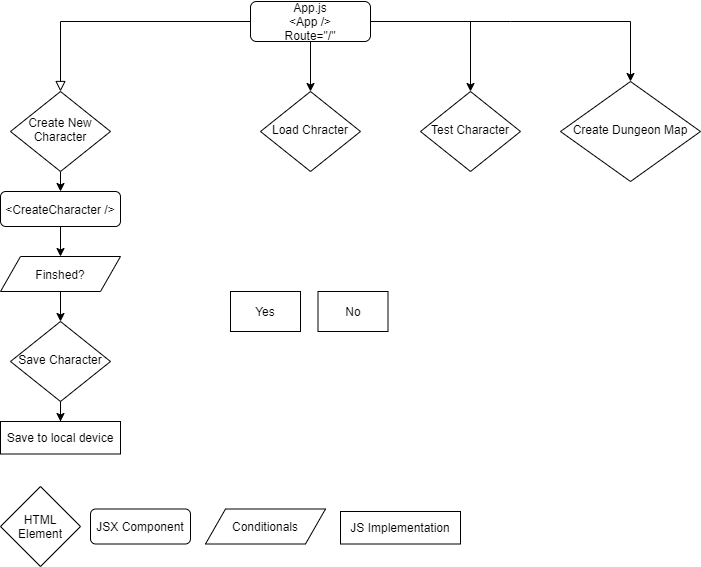

The diagram above was exported from draw.io. Its source (the exported page's mxGraphModel, read from the mxfile embedded in the PNG):
<mxGraphModel dx="782" dy="490" grid="1" gridSize="10" guides="1" tooltips="1" connect="1" arrows="1" fold="1" page="1" pageScale="1" pageWidth="827" pageHeight="1169" math="0" shadow="0">
  <root>
    <mxCell id="WIyWlLk6GJQsqaUBKTNV-0" />
    <mxCell id="WIyWlLk6GJQsqaUBKTNV-1" parent="WIyWlLk6GJQsqaUBKTNV-0" />
    <mxCell id="WIyWlLk6GJQsqaUBKTNV-2" value="" style="rounded=0;html=1;jettySize=auto;orthogonalLoop=1;fontSize=11;endArrow=block;endFill=0;endSize=8;strokeWidth=1;shadow=0;labelBackgroundColor=none;edgeStyle=orthogonalEdgeStyle;" parent="WIyWlLk6GJQsqaUBKTNV-1" source="WIyWlLk6GJQsqaUBKTNV-3" target="WIyWlLk6GJQsqaUBKTNV-6" edge="1">
      <mxGeometry relative="1" as="geometry" />
    </mxCell>
    <mxCell id="F2FmkiT6e4se05piRwS--6" style="edgeStyle=none;rounded=0;orthogonalLoop=1;jettySize=auto;html=1;exitX=1;exitY=0.5;exitDx=0;exitDy=0;entryX=0.5;entryY=0;entryDx=0;entryDy=0;" parent="WIyWlLk6GJQsqaUBKTNV-1" source="WIyWlLk6GJQsqaUBKTNV-3" target="F2FmkiT6e4se05piRwS--5" edge="1">
      <mxGeometry relative="1" as="geometry">
        <Array as="points">
          <mxPoint x="560" y="40" />
          <mxPoint x="680" y="40" />
        </Array>
      </mxGeometry>
    </mxCell>
    <mxCell id="F2FmkiT6e4se05piRwS--9" style="edgeStyle=none;rounded=0;orthogonalLoop=1;jettySize=auto;html=1;entryX=0.5;entryY=0;entryDx=0;entryDy=0;" parent="WIyWlLk6GJQsqaUBKTNV-1" target="F2FmkiT6e4se05piRwS--3" edge="1">
      <mxGeometry relative="1" as="geometry">
        <mxPoint x="520" y="40" as="sourcePoint" />
      </mxGeometry>
    </mxCell>
    <mxCell id="dH5IlT0uhnSe7mpIYeZc-20" style="edgeStyle=orthogonalEdgeStyle;rounded=0;orthogonalLoop=1;jettySize=auto;html=1;entryX=0.5;entryY=0;entryDx=0;entryDy=0;" edge="1" parent="WIyWlLk6GJQsqaUBKTNV-1" source="WIyWlLk6GJQsqaUBKTNV-3" target="WIyWlLk6GJQsqaUBKTNV-10">
      <mxGeometry relative="1" as="geometry" />
    </mxCell>
    <mxCell id="WIyWlLk6GJQsqaUBKTNV-3" value="App.js&lt;br&gt;&amp;lt;App /&amp;gt;&lt;br&gt;Route=&quot;/&quot;" style="rounded=1;whiteSpace=wrap;html=1;fontSize=12;glass=0;strokeWidth=1;shadow=0;" parent="WIyWlLk6GJQsqaUBKTNV-1" vertex="1">
      <mxGeometry x="300" y="20" width="120" height="40" as="geometry" />
    </mxCell>
    <mxCell id="F2FmkiT6e4se05piRwS--7" style="edgeStyle=none;rounded=0;orthogonalLoop=1;jettySize=auto;html=1;exitX=0.5;exitY=1;exitDx=0;exitDy=0;entryX=0.5;entryY=0;entryDx=0;entryDy=0;" parent="WIyWlLk6GJQsqaUBKTNV-1" source="WIyWlLk6GJQsqaUBKTNV-6" edge="1">
      <mxGeometry relative="1" as="geometry">
        <mxPoint x="110" y="210" as="targetPoint" />
      </mxGeometry>
    </mxCell>
    <mxCell id="WIyWlLk6GJQsqaUBKTNV-6" value="Create New Character" style="rhombus;whiteSpace=wrap;html=1;shadow=0;fontFamily=Helvetica;fontSize=12;align=center;strokeWidth=1;spacing=6;spacingTop=-4;" parent="WIyWlLk6GJQsqaUBKTNV-1" vertex="1">
      <mxGeometry x="60" y="110" width="100" height="80" as="geometry" />
    </mxCell>
    <mxCell id="WIyWlLk6GJQsqaUBKTNV-10" value="Load Chracter" style="rhombus;whiteSpace=wrap;html=1;shadow=0;fontFamily=Helvetica;fontSize=12;align=center;strokeWidth=1;spacing=6;spacingTop=-4;" parent="WIyWlLk6GJQsqaUBKTNV-1" vertex="1">
      <mxGeometry x="310" y="110" width="100" height="80" as="geometry" />
    </mxCell>
    <mxCell id="F2FmkiT6e4se05piRwS--3" value="Test Character" style="rhombus;whiteSpace=wrap;html=1;shadow=0;fontFamily=Helvetica;fontSize=12;align=center;strokeWidth=1;spacing=6;spacingTop=-4;" parent="WIyWlLk6GJQsqaUBKTNV-1" vertex="1">
      <mxGeometry x="470" y="110" width="100" height="80" as="geometry" />
    </mxCell>
    <mxCell id="F2FmkiT6e4se05piRwS--5" value="Create Dungeon Map" style="rhombus;whiteSpace=wrap;html=1;shadow=0;fontFamily=Helvetica;fontSize=12;align=center;strokeWidth=1;spacing=6;spacingTop=-4;" parent="WIyWlLk6GJQsqaUBKTNV-1" vertex="1">
      <mxGeometry x="610" y="100" width="140" height="100" as="geometry" />
    </mxCell>
    <mxCell id="dH5IlT0uhnSe7mpIYeZc-17" style="edgeStyle=orthogonalEdgeStyle;rounded=0;orthogonalLoop=1;jettySize=auto;html=1;entryX=0.5;entryY=0;entryDx=0;entryDy=0;" edge="1" parent="WIyWlLk6GJQsqaUBKTNV-1" source="dH5IlT0uhnSe7mpIYeZc-0" target="dH5IlT0uhnSe7mpIYeZc-14">
      <mxGeometry relative="1" as="geometry" />
    </mxCell>
    <mxCell id="dH5IlT0uhnSe7mpIYeZc-0" value="Save Character" style="rhombus;whiteSpace=wrap;html=1;shadow=0;fontFamily=Helvetica;fontSize=12;align=center;strokeWidth=1;spacing=6;spacingTop=-4;" vertex="1" parent="WIyWlLk6GJQsqaUBKTNV-1">
      <mxGeometry x="60" y="340" width="100" height="80" as="geometry" />
    </mxCell>
    <mxCell id="dH5IlT0uhnSe7mpIYeZc-5" value="Yes" style="rounded=0;whiteSpace=wrap;html=1;" vertex="1" parent="WIyWlLk6GJQsqaUBKTNV-1">
      <mxGeometry x="280" y="310" width="70" height="40" as="geometry" />
    </mxCell>
    <mxCell id="dH5IlT0uhnSe7mpIYeZc-6" value="No" style="rounded=0;whiteSpace=wrap;html=1;" vertex="1" parent="WIyWlLk6GJQsqaUBKTNV-1">
      <mxGeometry x="367.5" y="310" width="70" height="40" as="geometry" />
    </mxCell>
    <mxCell id="dH5IlT0uhnSe7mpIYeZc-7" value="HTML Element" style="rhombus;whiteSpace=wrap;html=1;" vertex="1" parent="WIyWlLk6GJQsqaUBKTNV-1">
      <mxGeometry x="50" y="505" width="80" height="80" as="geometry" />
    </mxCell>
    <mxCell id="dH5IlT0uhnSe7mpIYeZc-8" value="JSX Component" style="rounded=1;whiteSpace=wrap;html=1;" vertex="1" parent="WIyWlLk6GJQsqaUBKTNV-1">
      <mxGeometry x="140" y="527.5" width="100" height="35" as="geometry" />
    </mxCell>
    <mxCell id="dH5IlT0uhnSe7mpIYeZc-9" value="Conditionals" style="shape=parallelogram;perimeter=parallelogramPerimeter;whiteSpace=wrap;html=1;fixedSize=1;" vertex="1" parent="WIyWlLk6GJQsqaUBKTNV-1">
      <mxGeometry x="255" y="527.5" width="120" height="35" as="geometry" />
    </mxCell>
    <mxCell id="dH5IlT0uhnSe7mpIYeZc-12" style="edgeStyle=orthogonalEdgeStyle;rounded=0;orthogonalLoop=1;jettySize=auto;html=1;entryX=0.5;entryY=0;entryDx=0;entryDy=0;" edge="1" parent="WIyWlLk6GJQsqaUBKTNV-1" source="dH5IlT0uhnSe7mpIYeZc-10" target="dH5IlT0uhnSe7mpIYeZc-11">
      <mxGeometry relative="1" as="geometry" />
    </mxCell>
    <mxCell id="dH5IlT0uhnSe7mpIYeZc-10" value="&amp;lt;CreateCharacter /&amp;gt;" style="rounded=1;whiteSpace=wrap;html=1;" vertex="1" parent="WIyWlLk6GJQsqaUBKTNV-1">
      <mxGeometry x="50" y="210" width="120" height="35" as="geometry" />
    </mxCell>
    <mxCell id="dH5IlT0uhnSe7mpIYeZc-16" style="edgeStyle=orthogonalEdgeStyle;rounded=0;orthogonalLoop=1;jettySize=auto;html=1;entryX=0.5;entryY=0;entryDx=0;entryDy=0;" edge="1" parent="WIyWlLk6GJQsqaUBKTNV-1" source="dH5IlT0uhnSe7mpIYeZc-11" target="dH5IlT0uhnSe7mpIYeZc-0">
      <mxGeometry relative="1" as="geometry" />
    </mxCell>
    <mxCell id="dH5IlT0uhnSe7mpIYeZc-11" value="Finshed?" style="shape=parallelogram;perimeter=parallelogramPerimeter;whiteSpace=wrap;html=1;fixedSize=1;" vertex="1" parent="WIyWlLk6GJQsqaUBKTNV-1">
      <mxGeometry x="50" y="275" width="120" height="35" as="geometry" />
    </mxCell>
    <mxCell id="dH5IlT0uhnSe7mpIYeZc-13" value="JS Implementation" style="rounded=0;whiteSpace=wrap;html=1;" vertex="1" parent="WIyWlLk6GJQsqaUBKTNV-1">
      <mxGeometry x="390" y="530" width="120" height="32.5" as="geometry" />
    </mxCell>
    <mxCell id="dH5IlT0uhnSe7mpIYeZc-14" value="Save to local device" style="rounded=0;whiteSpace=wrap;html=1;" vertex="1" parent="WIyWlLk6GJQsqaUBKTNV-1">
      <mxGeometry x="50" y="440" width="120" height="32.5" as="geometry" />
    </mxCell>
  </root>
</mxGraphModel>